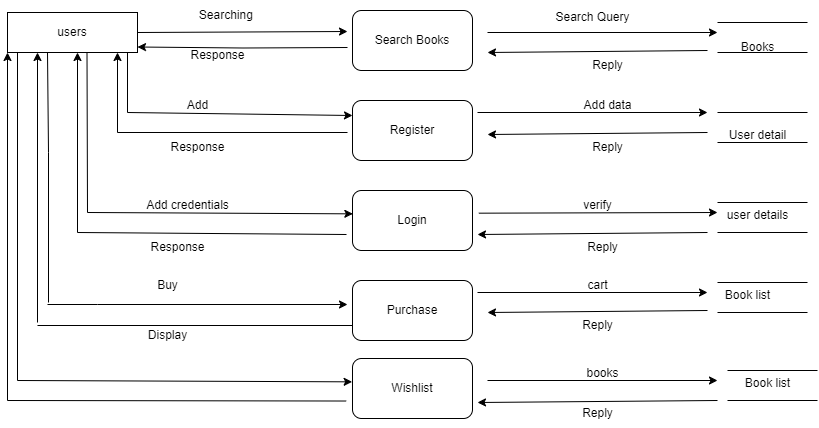

The diagram above was exported from draw.io. Its source (the exported page's mxGraphModel, read from the mxfile embedded in the PNG):
<mxGraphModel dx="794" dy="454" grid="1" gridSize="10" guides="1" tooltips="1" connect="1" arrows="1" fold="1" page="1" pageScale="1" pageWidth="1100" pageHeight="850" math="0" shadow="0">
  <root>
    <mxCell id="0" />
    <mxCell id="1" parent="0" />
    <mxCell id="psuGkI3_4a2YxrbcC01L-1" value="users" style="rounded=0;whiteSpace=wrap;html=1;" vertex="1" parent="1">
      <mxGeometry x="10" y="52" width="130" height="40" as="geometry" />
    </mxCell>
    <mxCell id="psuGkI3_4a2YxrbcC01L-2" style="edgeStyle=orthogonalEdgeStyle;rounded=0;orthogonalLoop=1;jettySize=auto;html=1;" edge="1" parent="1">
      <mxGeometry relative="1" as="geometry">
        <mxPoint x="140" y="86.5" as="targetPoint" />
        <mxPoint x="350" y="87" as="sourcePoint" />
      </mxGeometry>
    </mxCell>
    <mxCell id="psuGkI3_4a2YxrbcC01L-3" style="edgeStyle=orthogonalEdgeStyle;rounded=0;orthogonalLoop=1;jettySize=auto;html=1;" edge="1" parent="1">
      <mxGeometry relative="1" as="geometry">
        <mxPoint x="720" y="72" as="targetPoint" />
        <mxPoint x="490" y="72" as="sourcePoint" />
      </mxGeometry>
    </mxCell>
    <mxCell id="psuGkI3_4a2YxrbcC01L-9" style="edgeStyle=orthogonalEdgeStyle;rounded=0;orthogonalLoop=1;jettySize=auto;html=1;exitX=0.5;exitY=1;exitDx=0;exitDy=0;" edge="1" parent="1">
      <mxGeometry relative="1" as="geometry">
        <mxPoint x="415" y="292" as="sourcePoint" />
        <mxPoint x="415" y="292" as="targetPoint" />
      </mxGeometry>
    </mxCell>
    <mxCell id="psuGkI3_4a2YxrbcC01L-10" value="" style="endArrow=none;html=1;rounded=0;" edge="1" parent="1">
      <mxGeometry width="50" height="50" relative="1" as="geometry">
        <mxPoint x="720" y="62" as="sourcePoint" />
        <mxPoint x="810" y="62" as="targetPoint" />
      </mxGeometry>
    </mxCell>
    <mxCell id="psuGkI3_4a2YxrbcC01L-11" value="" style="endArrow=none;html=1;rounded=0;" edge="1" parent="1">
      <mxGeometry width="50" height="50" relative="1" as="geometry">
        <mxPoint x="720" y="92" as="sourcePoint" />
        <mxPoint x="810" y="92" as="targetPoint" />
        <Array as="points" />
      </mxGeometry>
    </mxCell>
    <mxCell id="psuGkI3_4a2YxrbcC01L-12" value="" style="endArrow=none;html=1;rounded=0;" edge="1" parent="1">
      <mxGeometry width="50" height="50" relative="1" as="geometry">
        <mxPoint x="720" y="152" as="sourcePoint" />
        <mxPoint x="810" y="152" as="targetPoint" />
        <Array as="points" />
      </mxGeometry>
    </mxCell>
    <mxCell id="psuGkI3_4a2YxrbcC01L-13" value="" style="endArrow=none;html=1;rounded=0;" edge="1" parent="1">
      <mxGeometry width="50" height="50" relative="1" as="geometry">
        <mxPoint x="720" y="182" as="sourcePoint" />
        <mxPoint x="810" y="182" as="targetPoint" />
        <Array as="points" />
      </mxGeometry>
    </mxCell>
    <mxCell id="psuGkI3_4a2YxrbcC01L-14" value="" style="endArrow=none;html=1;rounded=0;" edge="1" parent="1">
      <mxGeometry width="50" height="50" relative="1" as="geometry">
        <mxPoint x="720" y="242" as="sourcePoint" />
        <mxPoint x="810" y="242" as="targetPoint" />
        <Array as="points" />
      </mxGeometry>
    </mxCell>
    <mxCell id="psuGkI3_4a2YxrbcC01L-15" value="" style="endArrow=none;html=1;rounded=0;" edge="1" parent="1">
      <mxGeometry width="50" height="50" relative="1" as="geometry">
        <mxPoint x="720" y="272" as="sourcePoint" />
        <mxPoint x="810" y="272" as="targetPoint" />
        <Array as="points" />
      </mxGeometry>
    </mxCell>
    <mxCell id="psuGkI3_4a2YxrbcC01L-16" value="" style="endArrow=none;html=1;rounded=0;" edge="1" parent="1">
      <mxGeometry width="50" height="50" relative="1" as="geometry">
        <mxPoint x="720" y="322" as="sourcePoint" />
        <mxPoint x="810" y="322" as="targetPoint" />
        <Array as="points" />
      </mxGeometry>
    </mxCell>
    <mxCell id="psuGkI3_4a2YxrbcC01L-17" value="" style="endArrow=none;html=1;rounded=0;" edge="1" parent="1">
      <mxGeometry width="50" height="50" relative="1" as="geometry">
        <mxPoint x="720" y="352" as="sourcePoint" />
        <mxPoint x="810" y="352" as="targetPoint" />
        <Array as="points" />
      </mxGeometry>
    </mxCell>
    <mxCell id="psuGkI3_4a2YxrbcC01L-18" value="" style="endArrow=none;html=1;rounded=0;" edge="1" parent="1">
      <mxGeometry width="50" height="50" relative="1" as="geometry">
        <mxPoint x="130" y="92" as="sourcePoint" />
        <mxPoint x="130" y="152" as="targetPoint" />
        <Array as="points" />
      </mxGeometry>
    </mxCell>
    <mxCell id="psuGkI3_4a2YxrbcC01L-19" value="" style="endArrow=classic;html=1;rounded=0;entryX=0;entryY=0.25;entryDx=0;entryDy=0;" edge="1" parent="1" target="psuGkI3_4a2YxrbcC01L-75">
      <mxGeometry width="50" height="50" relative="1" as="geometry">
        <mxPoint x="130" y="152" as="sourcePoint" />
        <mxPoint x="347.3499999999999" y="154.67999999999995" as="targetPoint" />
      </mxGeometry>
    </mxCell>
    <mxCell id="psuGkI3_4a2YxrbcC01L-20" value="" style="endArrow=none;html=1;rounded=0;" edge="1" parent="1">
      <mxGeometry width="50" height="50" relative="1" as="geometry">
        <mxPoint x="89.5" y="92" as="sourcePoint" />
        <mxPoint x="90" y="252" as="targetPoint" />
        <Array as="points" />
      </mxGeometry>
    </mxCell>
    <mxCell id="psuGkI3_4a2YxrbcC01L-21" value="" style="endArrow=classic;html=1;rounded=0;entryX=0.003;entryY=0.389;entryDx=0;entryDy=0;entryPerimeter=0;" edge="1" parent="1" target="psuGkI3_4a2YxrbcC01L-74">
      <mxGeometry width="50" height="50" relative="1" as="geometry">
        <mxPoint x="90" y="252" as="sourcePoint" />
        <mxPoint x="340.5999999999999" y="250.70000000000005" as="targetPoint" />
      </mxGeometry>
    </mxCell>
    <mxCell id="psuGkI3_4a2YxrbcC01L-22" value="" style="endArrow=none;html=1;rounded=0;" edge="1" parent="1">
      <mxGeometry width="50" height="50" relative="1" as="geometry">
        <mxPoint x="50" y="92" as="sourcePoint" />
        <mxPoint x="51" y="342" as="targetPoint" />
        <Array as="points">
          <mxPoint x="51" y="192" />
        </Array>
      </mxGeometry>
    </mxCell>
    <mxCell id="psuGkI3_4a2YxrbcC01L-23" value="" style="endArrow=classic;html=1;rounded=0;" edge="1" parent="1">
      <mxGeometry width="50" height="50" relative="1" as="geometry">
        <mxPoint x="50" y="344" as="sourcePoint" />
        <mxPoint x="350" y="344" as="targetPoint" />
        <Array as="points">
          <mxPoint x="100" y="344" />
        </Array>
      </mxGeometry>
    </mxCell>
    <mxCell id="psuGkI3_4a2YxrbcC01L-24" value="" style="endArrow=classic;html=1;rounded=0;" edge="1" parent="1">
      <mxGeometry width="50" height="50" relative="1" as="geometry">
        <mxPoint x="710" y="90" as="sourcePoint" />
        <mxPoint x="490" y="92" as="targetPoint" />
      </mxGeometry>
    </mxCell>
    <mxCell id="psuGkI3_4a2YxrbcC01L-25" value="Books" style="text;html=1;align=center;verticalAlign=middle;resizable=0;points=[];autosize=1;strokeColor=none;fillColor=none;" vertex="1" parent="1">
      <mxGeometry x="730" y="72" width="60" height="30" as="geometry" />
    </mxCell>
    <mxCell id="psuGkI3_4a2YxrbcC01L-26" value="" style="endArrow=classic;html=1;rounded=0;exitX=1;exitY=0.5;exitDx=0;exitDy=0;" edge="1" parent="1" source="psuGkI3_4a2YxrbcC01L-1">
      <mxGeometry width="50" height="50" relative="1" as="geometry">
        <mxPoint x="230" y="71.5" as="sourcePoint" />
        <mxPoint x="350" y="71" as="targetPoint" />
      </mxGeometry>
    </mxCell>
    <mxCell id="psuGkI3_4a2YxrbcC01L-27" value="" style="endArrow=classic;html=1;rounded=0;" edge="1" parent="1">
      <mxGeometry width="50" height="50" relative="1" as="geometry">
        <mxPoint x="710" y="350" as="sourcePoint" />
        <mxPoint x="490" y="352" as="targetPoint" />
      </mxGeometry>
    </mxCell>
    <mxCell id="psuGkI3_4a2YxrbcC01L-28" value="" style="endArrow=classic;html=1;rounded=0;" edge="1" parent="1">
      <mxGeometry width="50" height="50" relative="1" as="geometry">
        <mxPoint x="710" y="272" as="sourcePoint" />
        <mxPoint x="480" y="274" as="targetPoint" />
      </mxGeometry>
    </mxCell>
    <mxCell id="psuGkI3_4a2YxrbcC01L-29" value="" style="endArrow=classic;html=1;rounded=0;" edge="1" parent="1">
      <mxGeometry width="50" height="50" relative="1" as="geometry">
        <mxPoint x="710" y="172" as="sourcePoint" />
        <mxPoint x="490" y="174" as="targetPoint" />
      </mxGeometry>
    </mxCell>
    <mxCell id="psuGkI3_4a2YxrbcC01L-30" style="edgeStyle=orthogonalEdgeStyle;rounded=0;orthogonalLoop=1;jettySize=auto;html=1;" edge="1" parent="1">
      <mxGeometry relative="1" as="geometry">
        <mxPoint x="710" y="152" as="targetPoint" />
        <mxPoint x="480" y="152" as="sourcePoint" />
      </mxGeometry>
    </mxCell>
    <mxCell id="psuGkI3_4a2YxrbcC01L-31" style="edgeStyle=orthogonalEdgeStyle;rounded=0;orthogonalLoop=1;jettySize=auto;html=1;exitX=1.053;exitY=0.378;exitDx=0;exitDy=0;exitPerimeter=0;" edge="1" parent="1" source="psuGkI3_4a2YxrbcC01L-74">
      <mxGeometry relative="1" as="geometry">
        <mxPoint x="720" y="252" as="targetPoint" />
        <mxPoint x="490" y="252" as="sourcePoint" />
      </mxGeometry>
    </mxCell>
    <mxCell id="psuGkI3_4a2YxrbcC01L-32" style="edgeStyle=orthogonalEdgeStyle;rounded=0;orthogonalLoop=1;jettySize=auto;html=1;" edge="1" parent="1">
      <mxGeometry relative="1" as="geometry">
        <mxPoint x="710" y="332" as="targetPoint" />
        <mxPoint x="480" y="332" as="sourcePoint" />
      </mxGeometry>
    </mxCell>
    <mxCell id="psuGkI3_4a2YxrbcC01L-33" value="" style="endArrow=classic;html=1;rounded=0;" edge="1" parent="1">
      <mxGeometry width="50" height="50" relative="1" as="geometry">
        <mxPoint x="80" y="272" as="sourcePoint" />
        <mxPoint x="80" y="92" as="targetPoint" />
      </mxGeometry>
    </mxCell>
    <mxCell id="psuGkI3_4a2YxrbcC01L-34" value="" style="endArrow=none;html=1;rounded=0;" edge="1" parent="1">
      <mxGeometry width="50" height="50" relative="1" as="geometry">
        <mxPoint x="120" y="172" as="sourcePoint" />
        <mxPoint x="350" y="172" as="targetPoint" />
      </mxGeometry>
    </mxCell>
    <mxCell id="psuGkI3_4a2YxrbcC01L-35" value="" style="endArrow=none;html=1;rounded=0;entryX=-0.009;entryY=0.6;entryDx=0;entryDy=0;entryPerimeter=0;" edge="1" parent="1">
      <mxGeometry width="50" height="50" relative="1" as="geometry">
        <mxPoint x="80" y="272" as="sourcePoint" />
        <mxPoint x="349" y="274" as="targetPoint" />
      </mxGeometry>
    </mxCell>
    <mxCell id="psuGkI3_4a2YxrbcC01L-36" value="" style="endArrow=classic;html=1;rounded=0;" edge="1" parent="1">
      <mxGeometry width="50" height="50" relative="1" as="geometry">
        <mxPoint x="120" y="172" as="sourcePoint" />
        <mxPoint x="120" y="92" as="targetPoint" />
      </mxGeometry>
    </mxCell>
    <mxCell id="psuGkI3_4a2YxrbcC01L-37" value="" style="endArrow=classic;html=1;rounded=0;" edge="1" parent="1">
      <mxGeometry width="50" height="50" relative="1" as="geometry">
        <mxPoint x="40" y="362" as="sourcePoint" />
        <mxPoint x="40" y="92" as="targetPoint" />
      </mxGeometry>
    </mxCell>
    <mxCell id="psuGkI3_4a2YxrbcC01L-38" value="" style="endArrow=none;html=1;rounded=0;entryX=0;entryY=0.75;entryDx=0;entryDy=0;" edge="1" parent="1" target="psuGkI3_4a2YxrbcC01L-72">
      <mxGeometry width="50" height="50" relative="1" as="geometry">
        <mxPoint x="40" y="365" as="sourcePoint" />
        <mxPoint x="350" y="365" as="targetPoint" />
      </mxGeometry>
    </mxCell>
    <mxCell id="psuGkI3_4a2YxrbcC01L-39" value="Searching&amp;nbsp;" style="text;html=1;align=center;verticalAlign=middle;resizable=0;points=[];autosize=1;strokeColor=none;fillColor=none;" vertex="1" parent="1">
      <mxGeometry x="190" y="40" width="80" height="30" as="geometry" />
    </mxCell>
    <mxCell id="psuGkI3_4a2YxrbcC01L-40" value="Search Query" style="text;html=1;align=center;verticalAlign=middle;resizable=0;points=[];autosize=1;strokeColor=none;fillColor=none;" vertex="1" parent="1">
      <mxGeometry x="545" y="42" width="100" height="30" as="geometry" />
    </mxCell>
    <mxCell id="psuGkI3_4a2YxrbcC01L-41" value="Reply" style="text;html=1;align=center;verticalAlign=middle;resizable=0;points=[];autosize=1;strokeColor=none;fillColor=none;" vertex="1" parent="1">
      <mxGeometry x="585" y="90" width="50" height="30" as="geometry" />
    </mxCell>
    <mxCell id="psuGkI3_4a2YxrbcC01L-42" value="Response" style="text;html=1;align=center;verticalAlign=middle;resizable=0;points=[];autosize=1;strokeColor=none;fillColor=none;" vertex="1" parent="1">
      <mxGeometry x="180" y="80" width="80" height="30" as="geometry" />
    </mxCell>
    <mxCell id="psuGkI3_4a2YxrbcC01L-43" value="Add" style="text;html=1;align=center;verticalAlign=middle;resizable=0;points=[];autosize=1;strokeColor=none;fillColor=none;" vertex="1" parent="1">
      <mxGeometry x="180" y="130" width="40" height="30" as="geometry" />
    </mxCell>
    <mxCell id="psuGkI3_4a2YxrbcC01L-44" value="Add data" style="text;html=1;align=center;verticalAlign=middle;resizable=0;points=[];autosize=1;strokeColor=none;fillColor=none;" vertex="1" parent="1">
      <mxGeometry x="575" y="130" width="70" height="30" as="geometry" />
    </mxCell>
    <mxCell id="psuGkI3_4a2YxrbcC01L-45" value="User detail" style="text;html=1;align=center;verticalAlign=middle;resizable=0;points=[];autosize=1;strokeColor=none;fillColor=none;" vertex="1" parent="1">
      <mxGeometry x="720" y="160" width="80" height="30" as="geometry" />
    </mxCell>
    <mxCell id="psuGkI3_4a2YxrbcC01L-46" value="Reply" style="text;html=1;align=center;verticalAlign=middle;resizable=0;points=[];autosize=1;strokeColor=none;fillColor=none;" vertex="1" parent="1">
      <mxGeometry x="585" y="172" width="50" height="30" as="geometry" />
    </mxCell>
    <mxCell id="psuGkI3_4a2YxrbcC01L-47" value="Response" style="text;html=1;align=center;verticalAlign=middle;resizable=0;points=[];autosize=1;strokeColor=none;fillColor=none;" vertex="1" parent="1">
      <mxGeometry x="160" y="172" width="80" height="30" as="geometry" />
    </mxCell>
    <mxCell id="psuGkI3_4a2YxrbcC01L-48" value="Add credentials" style="text;html=1;align=center;verticalAlign=middle;resizable=0;points=[];autosize=1;strokeColor=none;fillColor=none;" vertex="1" parent="1">
      <mxGeometry x="135" y="230" width="110" height="30" as="geometry" />
    </mxCell>
    <mxCell id="psuGkI3_4a2YxrbcC01L-49" value="verify" style="text;html=1;align=center;verticalAlign=middle;resizable=0;points=[];autosize=1;strokeColor=none;fillColor=none;" vertex="1" parent="1">
      <mxGeometry x="575" y="230" width="50" height="30" as="geometry" />
    </mxCell>
    <mxCell id="psuGkI3_4a2YxrbcC01L-50" value="Reply" style="text;html=1;align=center;verticalAlign=middle;resizable=0;points=[];autosize=1;strokeColor=none;fillColor=none;" vertex="1" parent="1">
      <mxGeometry x="580" y="272" width="50" height="30" as="geometry" />
    </mxCell>
    <mxCell id="psuGkI3_4a2YxrbcC01L-51" value="Response" style="text;html=1;align=center;verticalAlign=middle;resizable=0;points=[];autosize=1;strokeColor=none;fillColor=none;" vertex="1" parent="1">
      <mxGeometry x="140" y="272" width="80" height="30" as="geometry" />
    </mxCell>
    <mxCell id="psuGkI3_4a2YxrbcC01L-52" value="Buy" style="text;html=1;align=center;verticalAlign=middle;resizable=0;points=[];autosize=1;strokeColor=none;fillColor=none;" vertex="1" parent="1">
      <mxGeometry x="150" y="310" width="40" height="30" as="geometry" />
    </mxCell>
    <mxCell id="psuGkI3_4a2YxrbcC01L-53" value="cart" style="text;html=1;align=center;verticalAlign=middle;resizable=0;points=[];autosize=1;strokeColor=none;fillColor=none;" vertex="1" parent="1">
      <mxGeometry x="580" y="310" width="40" height="30" as="geometry" />
    </mxCell>
    <mxCell id="psuGkI3_4a2YxrbcC01L-54" value="user details" style="text;html=1;align=center;verticalAlign=middle;resizable=0;points=[];autosize=1;strokeColor=none;fillColor=none;" vertex="1" parent="1">
      <mxGeometry x="720" y="240" width="80" height="30" as="geometry" />
    </mxCell>
    <mxCell id="psuGkI3_4a2YxrbcC01L-55" value="Reply" style="text;html=1;align=center;verticalAlign=middle;resizable=0;points=[];autosize=1;strokeColor=none;fillColor=none;" vertex="1" parent="1">
      <mxGeometry x="575" y="350" width="50" height="30" as="geometry" />
    </mxCell>
    <mxCell id="psuGkI3_4a2YxrbcC01L-56" value="Display" style="text;html=1;align=center;verticalAlign=middle;resizable=0;points=[];autosize=1;strokeColor=none;fillColor=none;" vertex="1" parent="1">
      <mxGeometry x="140" y="360" width="60" height="30" as="geometry" />
    </mxCell>
    <mxCell id="psuGkI3_4a2YxrbcC01L-57" value="Book list" style="text;html=1;align=center;verticalAlign=middle;resizable=0;points=[];autosize=1;strokeColor=none;fillColor=none;" vertex="1" parent="1">
      <mxGeometry x="715" y="320" width="70" height="30" as="geometry" />
    </mxCell>
    <mxCell id="psuGkI3_4a2YxrbcC01L-59" value="" style="endArrow=classic;html=1;rounded=0;" edge="1" parent="1">
      <mxGeometry width="50" height="50" relative="1" as="geometry">
        <mxPoint x="10" y="440" as="sourcePoint" />
        <mxPoint x="10" y="92" as="targetPoint" />
      </mxGeometry>
    </mxCell>
    <mxCell id="psuGkI3_4a2YxrbcC01L-60" value="" style="endArrow=none;html=1;rounded=0;entryX=0.058;entryY=0.743;entryDx=0;entryDy=0;entryPerimeter=0;" edge="1" parent="1">
      <mxGeometry width="50" height="50" relative="1" as="geometry">
        <mxPoint x="10" y="440" as="sourcePoint" />
        <mxPoint x="348.70000000000005" y="440.524" as="targetPoint" />
      </mxGeometry>
    </mxCell>
    <mxCell id="psuGkI3_4a2YxrbcC01L-61" value="" style="endArrow=none;html=1;rounded=0;" edge="1" parent="1">
      <mxGeometry width="50" height="50" relative="1" as="geometry">
        <mxPoint x="20" y="420" as="sourcePoint" />
        <mxPoint x="20" y="92" as="targetPoint" />
      </mxGeometry>
    </mxCell>
    <mxCell id="psuGkI3_4a2YxrbcC01L-62" value="" style="endArrow=classic;html=1;rounded=0;entryX=-0.003;entryY=0.389;entryDx=0;entryDy=0;entryPerimeter=0;" edge="1" parent="1" target="psuGkI3_4a2YxrbcC01L-71">
      <mxGeometry width="50" height="50" relative="1" as="geometry">
        <mxPoint x="20" y="420" as="sourcePoint" />
        <mxPoint x="340" y="416.52" as="targetPoint" />
      </mxGeometry>
    </mxCell>
    <mxCell id="psuGkI3_4a2YxrbcC01L-63" value="" style="endArrow=none;html=1;rounded=0;" edge="1" parent="1">
      <mxGeometry width="50" height="50" relative="1" as="geometry">
        <mxPoint x="730" y="440" as="sourcePoint" />
        <mxPoint x="820" y="440" as="targetPoint" />
        <Array as="points" />
      </mxGeometry>
    </mxCell>
    <mxCell id="psuGkI3_4a2YxrbcC01L-64" value="" style="endArrow=none;html=1;rounded=0;" edge="1" parent="1">
      <mxGeometry width="50" height="50" relative="1" as="geometry">
        <mxPoint x="730" y="410" as="sourcePoint" />
        <mxPoint x="820" y="410" as="targetPoint" />
        <Array as="points" />
      </mxGeometry>
    </mxCell>
    <mxCell id="psuGkI3_4a2YxrbcC01L-65" style="edgeStyle=orthogonalEdgeStyle;rounded=0;orthogonalLoop=1;jettySize=auto;html=1;" edge="1" parent="1">
      <mxGeometry relative="1" as="geometry">
        <mxPoint x="720" y="420" as="targetPoint" />
        <mxPoint x="490" y="420" as="sourcePoint" />
      </mxGeometry>
    </mxCell>
    <mxCell id="psuGkI3_4a2YxrbcC01L-66" value="" style="endArrow=classic;html=1;rounded=0;" edge="1" parent="1">
      <mxGeometry width="50" height="50" relative="1" as="geometry">
        <mxPoint x="720" y="440" as="sourcePoint" />
        <mxPoint x="480" y="442" as="targetPoint" />
      </mxGeometry>
    </mxCell>
    <mxCell id="psuGkI3_4a2YxrbcC01L-68" value="Reply" style="text;html=1;align=center;verticalAlign=middle;resizable=0;points=[];autosize=1;strokeColor=none;fillColor=none;" vertex="1" parent="1">
      <mxGeometry x="575" y="438" width="50" height="30" as="geometry" />
    </mxCell>
    <mxCell id="psuGkI3_4a2YxrbcC01L-69" value="books" style="text;html=1;align=center;verticalAlign=middle;resizable=0;points=[];autosize=1;strokeColor=none;fillColor=none;" vertex="1" parent="1">
      <mxGeometry x="575" y="398" width="60" height="30" as="geometry" />
    </mxCell>
    <mxCell id="psuGkI3_4a2YxrbcC01L-70" value="Book list" style="text;html=1;align=center;verticalAlign=middle;resizable=0;points=[];autosize=1;strokeColor=none;fillColor=none;" vertex="1" parent="1">
      <mxGeometry x="735" y="408" width="70" height="30" as="geometry" />
    </mxCell>
    <mxCell id="psuGkI3_4a2YxrbcC01L-71" value="Wishlist" style="rounded=1;whiteSpace=wrap;html=1;" vertex="1" parent="1">
      <mxGeometry x="355" y="398" width="120" height="60" as="geometry" />
    </mxCell>
    <mxCell id="psuGkI3_4a2YxrbcC01L-72" value="Purchase" style="rounded=1;whiteSpace=wrap;html=1;" vertex="1" parent="1">
      <mxGeometry x="355" y="320" width="120" height="60" as="geometry" />
    </mxCell>
    <mxCell id="psuGkI3_4a2YxrbcC01L-74" value="Login" style="rounded=1;whiteSpace=wrap;html=1;" vertex="1" parent="1">
      <mxGeometry x="355" y="230" width="120" height="60" as="geometry" />
    </mxCell>
    <mxCell id="psuGkI3_4a2YxrbcC01L-75" value="Register" style="rounded=1;whiteSpace=wrap;html=1;" vertex="1" parent="1">
      <mxGeometry x="355" y="140" width="120" height="60" as="geometry" />
    </mxCell>
    <mxCell id="psuGkI3_4a2YxrbcC01L-77" value="Search Books" style="rounded=1;whiteSpace=wrap;html=1;" vertex="1" parent="1">
      <mxGeometry x="355" y="50" width="120" height="60" as="geometry" />
    </mxCell>
  </root>
</mxGraphModel>